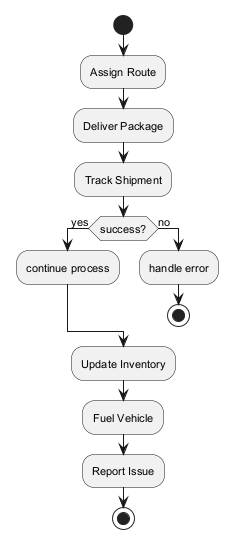

The diagram above was rendered by PlantUML. Its source (embedded in the PNG):
@startuml
skinparam backgroundColor #FFFFFF
skinparam classBackgroundColor #E8F4FA
skinparam classBorderColor #2C7DA0
skinparam defaultFontSize 11
start
:Assign Route;
:Deliver Package;
:Track Shipment;
if (success?) then (yes)
:continue process;
else (no)
:handle error;
stop
endif
:Update Inventory;
:Fuel Vehicle;
:Report Issue;
stop
@enduml